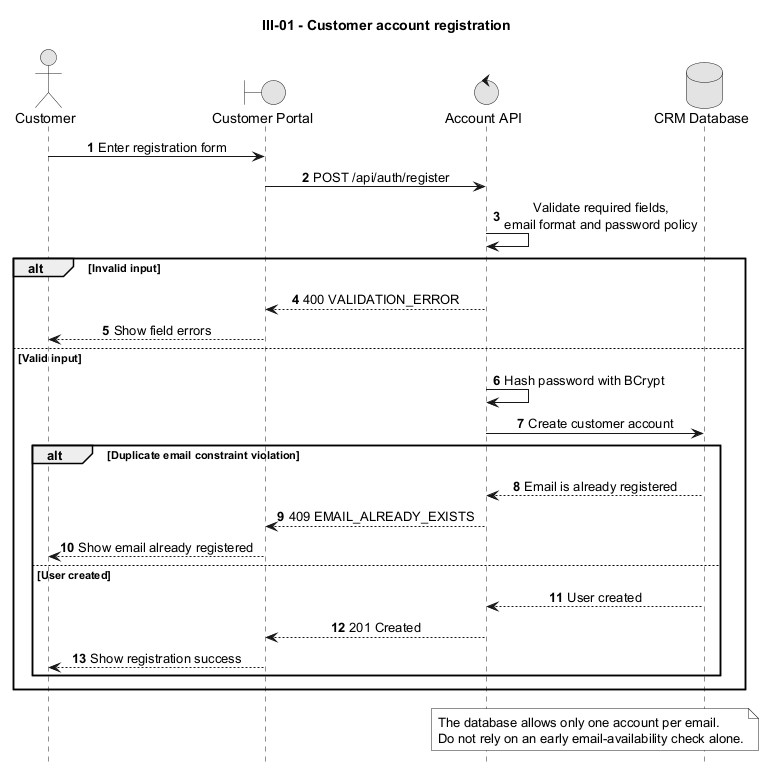

The diagram above was rendered by PlantUML. Its source (embedded in the PNG):
@startuml
title III-01 - Customer account registration

autonumber
hide footbox
skinparam monochrome true
skinparam sequenceMessageAlign center
skinparam responseMessageBelowArrow true

actor Customer
boundary "Customer Portal" as Web
control "Account API" as API
database "CRM Database" as DB

Customer -> Web: Enter registration form
Web -> API: POST /api/auth/register
API -> API: Validate required fields,\nemail format and password policy

alt Invalid input
    API --> Web: 400 VALIDATION_ERROR
    Web --> Customer: Show field errors
else Valid input
    API -> API: Hash password with BCrypt
    API -> DB: Create customer account

    alt Duplicate email constraint violation
        DB --> API: Email is already registered
        API --> Web: 409 EMAIL_ALREADY_EXISTS
        Web --> Customer: Show email already registered
    else User created
        DB --> API: User created
        API --> Web: 201 Created
        Web --> Customer: Show registration success
    end
end

note over API,DB
  The database allows only one account per email.
  Do not rely on an early email-availability check alone.
end note

@enduml